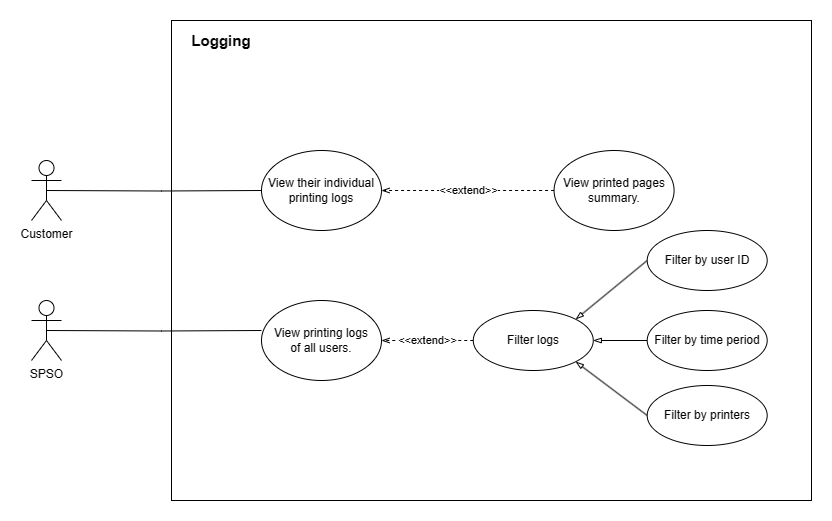

The diagram above was exported from draw.io. Its source (the exported page's mxGraphModel, read from the mxfile embedded in the PNG):
<mxGraphModel dx="946" dy="605" grid="1" gridSize="10" guides="1" tooltips="1" connect="1" arrows="1" fold="1" page="1" pageScale="1" pageWidth="850" pageHeight="1100" math="0" shadow="0">
  <root>
    <mxCell id="0" />
    <mxCell id="1" parent="0" />
    <mxCell id="HqPpYgsmi_Cdi-XTNek0-1" value="Customer" style="shape=umlActor;verticalLabelPosition=bottom;verticalAlign=top;html=1;outlineConnect=0;" parent="1" vertex="1">
      <mxGeometry x="40" y="140" width="30" height="60" as="geometry" />
    </mxCell>
    <mxCell id="HqPpYgsmi_Cdi-XTNek0-2" value="SPSO&lt;br&gt;" style="shape=umlActor;verticalLabelPosition=bottom;verticalAlign=top;html=1;outlineConnect=0;" parent="1" vertex="1">
      <mxGeometry x="40" y="280" width="30" height="60" as="geometry" />
    </mxCell>
    <mxCell id="HqPpYgsmi_Cdi-XTNek0-5" value="" style="rounded=0;whiteSpace=wrap;html=1;" parent="1" vertex="1">
      <mxGeometry x="180" width="640" height="480" as="geometry" />
    </mxCell>
    <mxCell id="HqPpYgsmi_Cdi-XTNek0-6" value="&lt;b&gt;&lt;font style=&quot;font-size: 15px;&quot;&gt;Logging&lt;/font&gt;&lt;/b&gt;" style="text;html=1;strokeColor=none;fillColor=none;align=center;verticalAlign=middle;whiteSpace=wrap;rounded=0;" parent="1" vertex="1">
      <mxGeometry x="180" width="100" height="40" as="geometry" />
    </mxCell>
    <mxCell id="HqPpYgsmi_Cdi-XTNek0-16" style="edgeStyle=orthogonalEdgeStyle;rounded=0;orthogonalLoop=1;jettySize=auto;html=1;exitX=0;exitY=0.5;exitDx=0;exitDy=0;entryX=0.5;entryY=0.5;entryDx=0;entryDy=0;entryPerimeter=0;endArrow=none;endFill=0;" parent="1" target="HqPpYgsmi_Cdi-XTNek0-1" edge="1">
      <mxGeometry relative="1" as="geometry">
        <mxPoint x="270" y="170" as="sourcePoint" />
      </mxGeometry>
    </mxCell>
    <mxCell id="HqPpYgsmi_Cdi-XTNek0-17" style="edgeStyle=orthogonalEdgeStyle;rounded=0;orthogonalLoop=1;jettySize=auto;html=1;exitX=0;exitY=0.5;exitDx=0;exitDy=0;entryX=0.5;entryY=0.5;entryDx=0;entryDy=0;entryPerimeter=0;endArrow=none;endFill=0;" parent="1" target="HqPpYgsmi_Cdi-XTNek0-2" edge="1">
      <mxGeometry relative="1" as="geometry">
        <mxPoint x="270" y="310" as="sourcePoint" />
        <mxPoint x="35" y="180" as="targetPoint" />
      </mxGeometry>
    </mxCell>
    <mxCell id="SAy4C4BHVQxgNEsZVs-2-13" value="View printing logs &lt;br&gt;of all users." style="ellipse;whiteSpace=wrap;html=1;" parent="1" vertex="1">
      <mxGeometry x="270" y="280" width="120" height="80" as="geometry" />
    </mxCell>
    <mxCell id="SAy4C4BHVQxgNEsZVs-2-14" style="rounded=0;orthogonalLoop=1;jettySize=auto;html=1;exitX=0;exitY=0.5;exitDx=0;exitDy=0;entryX=1;entryY=0;entryDx=0;entryDy=0;endArrow=blockThin;endFill=0;" parent="1" source="SAy4C4BHVQxgNEsZVs-2-15" target="SAy4C4BHVQxgNEsZVs-2-17" edge="1">
      <mxGeometry relative="1" as="geometry" />
    </mxCell>
    <mxCell id="SAy4C4BHVQxgNEsZVs-2-15" value="Filter by user ID" style="ellipse;whiteSpace=wrap;html=1;" parent="1" vertex="1">
      <mxGeometry x="655.7" y="210" width="120" height="60" as="geometry" />
    </mxCell>
    <mxCell id="SAy4C4BHVQxgNEsZVs-2-16" value="&amp;lt;&amp;lt;extend&amp;gt;&amp;gt;" style="rounded=0;orthogonalLoop=1;jettySize=auto;html=1;exitX=0;exitY=0.5;exitDx=0;exitDy=0;entryX=1;entryY=0.5;entryDx=0;entryDy=0;endArrow=openThin;endFill=0;dashed=1;" parent="1" source="SAy4C4BHVQxgNEsZVs-2-17" target="SAy4C4BHVQxgNEsZVs-2-13" edge="1">
      <mxGeometry x="0.0025" relative="1" as="geometry">
        <mxPoint as="offset" />
      </mxGeometry>
    </mxCell>
    <mxCell id="SAy4C4BHVQxgNEsZVs-2-17" value="Filter logs" style="ellipse;whiteSpace=wrap;html=1;" parent="1" vertex="1">
      <mxGeometry x="481.77" y="290" width="120" height="60" as="geometry" />
    </mxCell>
    <mxCell id="SAy4C4BHVQxgNEsZVs-2-18" style="rounded=0;orthogonalLoop=1;jettySize=auto;html=1;exitX=0;exitY=0.5;exitDx=0;exitDy=0;entryX=1;entryY=1;entryDx=0;entryDy=0;endArrow=blockThin;endFill=0;" parent="1" source="SAy4C4BHVQxgNEsZVs-2-19" target="SAy4C4BHVQxgNEsZVs-2-17" edge="1">
      <mxGeometry relative="1" as="geometry" />
    </mxCell>
    <mxCell id="SAy4C4BHVQxgNEsZVs-2-19" value="Filter by printers" style="ellipse;whiteSpace=wrap;html=1;" parent="1" vertex="1">
      <mxGeometry x="655.7" y="365" width="120" height="60" as="geometry" />
    </mxCell>
    <mxCell id="SAy4C4BHVQxgNEsZVs-2-20" value="View their individual printing logs" style="ellipse;whiteSpace=wrap;html=1;" parent="1" vertex="1">
      <mxGeometry x="270" y="130" width="120" height="80" as="geometry" />
    </mxCell>
    <mxCell id="SAy4C4BHVQxgNEsZVs-2-21" value="View printed pages summary." style="ellipse;whiteSpace=wrap;html=1;" parent="1" vertex="1">
      <mxGeometry x="562.5799999999999" y="130" width="120" height="80" as="geometry" />
    </mxCell>
    <mxCell id="SAy4C4BHVQxgNEsZVs-2-22" value="&amp;lt;&amp;lt;extend&amp;gt;&amp;gt;" style="rounded=0;orthogonalLoop=1;jettySize=auto;html=1;entryX=1;entryY=0.5;entryDx=0;entryDy=0;endArrow=openThin;endFill=0;dashed=1;exitX=0;exitY=0.5;exitDx=0;exitDy=0;" parent="1" source="SAy4C4BHVQxgNEsZVs-2-21" target="SAy4C4BHVQxgNEsZVs-2-20" edge="1">
      <mxGeometry x="-0.0034" relative="1" as="geometry">
        <mxPoint x="586.8399999999999" y="140" as="sourcePoint" />
        <mxPoint x="446.8399999999999" y="182" as="targetPoint" />
        <mxPoint as="offset" />
      </mxGeometry>
    </mxCell>
    <mxCell id="SAy4C4BHVQxgNEsZVs-2-23" style="rounded=0;orthogonalLoop=1;jettySize=auto;html=1;exitX=0;exitY=0.5;exitDx=0;exitDy=0;entryX=1;entryY=0.5;entryDx=0;entryDy=0;endArrow=blockThin;endFill=0;" parent="1" source="SAy4C4BHVQxgNEsZVs-2-24" target="SAy4C4BHVQxgNEsZVs-2-17" edge="1">
      <mxGeometry relative="1" as="geometry" />
    </mxCell>
    <mxCell id="SAy4C4BHVQxgNEsZVs-2-24" value="Filter by time period" style="ellipse;whiteSpace=wrap;html=1;" parent="1" vertex="1">
      <mxGeometry x="655.7" y="290" width="120" height="60" as="geometry" />
    </mxCell>
  </root>
</mxGraphModel>